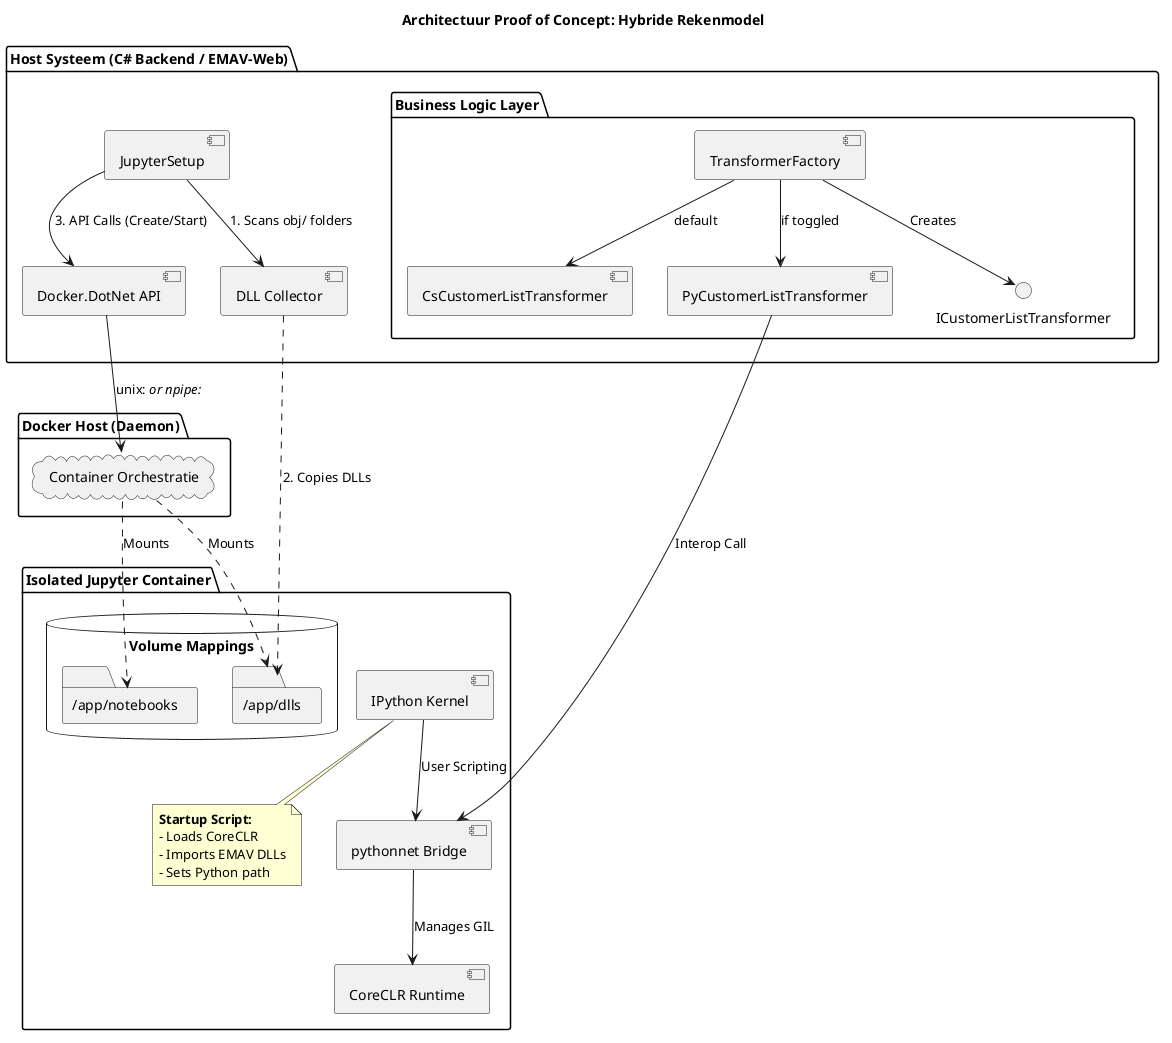

The diagram above was rendered by PlantUML. Its source (embedded in the PNG):
@startuml
skinparam componentStyle uml2
skinparam backgroundColor white
skinparam NoteBackgroundColor #FEFFD2

title Architectuur Proof of Concept: Hybride Rekenmodel

package "Host Systeem (C# Backend / EMAV-Web)" {
    component [JupyterSetup] as Setup
    component [Docker.DotNet API] as DockerClient
    component [DLL Collector] as Collector
    
    package "Business Logic Layer" {
        interface ICustomerListTransformer as Interface
        component [CsCustomerListTransformer] as CsImpl
        component [PyCustomerListTransformer] as PyBridge
        component [TransformerFactory] as Factory
    }
}

package "Docker Host (Daemon)" {
    cloud "Container Orchestratie" as Orchestration
}

package "Isolated Jupyter Container" #F9F9F9 {
    component [IPython Kernel] as Kernel
    component [pythonnet Bridge] as PythonNet
    component [CoreCLR Runtime] as CoreCLR
    
    database "Volume Mappings" {
        folder "/app/dlls" as Binaries
        folder "/app/notebooks" as Notebooks
    }
    
    note bottom of Kernel
        **Startup Script:**
        - Loads CoreCLR
        - Imports EMAV DLLs
        - Sets Python path
    end note
}

' Relations
Setup --> Collector : 1. Scans obj/ folders
Collector ..> Binaries : 2. Copies DLLs
Setup --> DockerClient : 3. API Calls (Create/Start)
DockerClient --> Orchestration : unix:// or npipe://

Orchestration ..> Binaries : Mounts
Orchestration ..> Notebooks : Mounts

Factory --> Interface : Creates
Factory --> CsImpl : default
Factory --> PyBridge : if toggled

PyBridge --> PythonNet : Interop Call
PythonNet --> CoreCLR : Manages GIL
Kernel --> PythonNet : User Scripting

@enduml